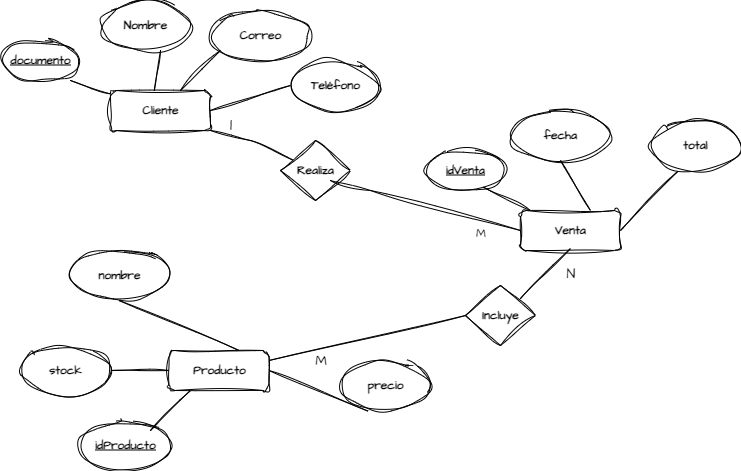

The diagram above was exported from draw.io. Its source (the exported page's mxGraphModel, read from the mxfile embedded in the PNG):
<mxGraphModel dx="1025" dy="451" grid="1" gridSize="10" guides="1" tooltips="1" connect="1" arrows="1" fold="1" page="1" pageScale="1" pageWidth="850" pageHeight="1100" math="0" shadow="0" extFonts="Permanent Marker^https://fonts.googleapis.com/css?family=Permanent+Marker">
  <root>
    <mxCell id="0" />
    <mxCell id="1" parent="0" />
    <mxCell id="IFuGdDQ2vmZefdA4oCVS-1" value="&lt;b&gt;Cliente&lt;/b&gt;" style="rounded=1;whiteSpace=wrap;html=1;sketch=1;hachureGap=4;jiggle=2;curveFitting=1;fontFamily=Architects Daughter;fontSource=https%3A%2F%2Ffonts.googleapis.com%2Fcss%3Ffamily%3DArchitects%2BDaughter;" vertex="1" parent="1">
      <mxGeometry x="110" y="100" width="100" height="40" as="geometry" />
    </mxCell>
    <mxCell id="IFuGdDQ2vmZefdA4oCVS-2" value="&lt;b&gt;&lt;u&gt;documento&lt;/u&gt;&lt;/b&gt;" style="ellipse;whiteSpace=wrap;html=1;sketch=1;hachureGap=4;jiggle=2;curveFitting=1;fontFamily=Architects Daughter;fontSource=https%3A%2F%2Ffonts.googleapis.com%2Fcss%3Ffamily%3DArchitects%2BDaughter;" vertex="1" parent="1">
      <mxGeometry y="50" width="80" height="40" as="geometry" />
    </mxCell>
    <mxCell id="IFuGdDQ2vmZefdA4oCVS-3" value="&lt;b&gt;Nombre&lt;/b&gt;" style="ellipse;whiteSpace=wrap;html=1;sketch=1;hachureGap=4;jiggle=2;curveFitting=1;fontFamily=Architects Daughter;fontSource=https%3A%2F%2Ffonts.googleapis.com%2Fcss%3Ffamily%3DArchitects%2BDaughter;" vertex="1" parent="1">
      <mxGeometry x="100" y="10" width="90" height="50" as="geometry" />
    </mxCell>
    <mxCell id="IFuGdDQ2vmZefdA4oCVS-4" value="&lt;b&gt;Correo&lt;/b&gt;" style="ellipse;whiteSpace=wrap;html=1;sketch=1;hachureGap=4;jiggle=2;curveFitting=1;fontFamily=Architects Daughter;fontSource=https%3A%2F%2Ffonts.googleapis.com%2Fcss%3Ffamily%3DArchitects%2BDaughter;" vertex="1" parent="1">
      <mxGeometry x="210" y="20" width="100" height="50" as="geometry" />
    </mxCell>
    <mxCell id="IFuGdDQ2vmZefdA4oCVS-5" value="&lt;b&gt;Teléfono&lt;/b&gt;" style="ellipse;whiteSpace=wrap;html=1;sketch=1;hachureGap=4;jiggle=2;curveFitting=1;fontFamily=Architects Daughter;fontSource=https%3A%2F%2Ffonts.googleapis.com%2Fcss%3Ffamily%3DArchitects%2BDaughter;" vertex="1" parent="1">
      <mxGeometry x="290" y="70" width="90" height="50" as="geometry" />
    </mxCell>
    <mxCell id="IFuGdDQ2vmZefdA4oCVS-6" value="" style="endArrow=none;html=1;rounded=0;sketch=1;hachureGap=4;jiggle=2;curveFitting=1;fontFamily=Architects Daughter;fontSource=https%3A%2F%2Ffonts.googleapis.com%2Fcss%3Ffamily%3DArchitects%2BDaughter;" edge="1" parent="1" target="IFuGdDQ2vmZefdA4oCVS-1">
      <mxGeometry width="50" height="50" relative="1" as="geometry">
        <mxPoint x="70" y="90" as="sourcePoint" />
        <mxPoint x="120" y="40" as="targetPoint" />
      </mxGeometry>
    </mxCell>
    <mxCell id="IFuGdDQ2vmZefdA4oCVS-7" value="" style="endArrow=none;html=1;rounded=0;sketch=1;hachureGap=4;jiggle=2;curveFitting=1;fontFamily=Architects Daughter;fontSource=https%3A%2F%2Ffonts.googleapis.com%2Fcss%3Ffamily%3DArchitects%2BDaughter;exitX=0.437;exitY=0.017;exitDx=0;exitDy=0;exitPerimeter=0;entryX=0.667;entryY=1;entryDx=0;entryDy=0;entryPerimeter=0;" edge="1" parent="1" source="IFuGdDQ2vmZefdA4oCVS-1" target="IFuGdDQ2vmZefdA4oCVS-3">
      <mxGeometry width="50" height="50" relative="1" as="geometry">
        <mxPoint x="110" y="100" as="sourcePoint" />
        <mxPoint x="160" y="50" as="targetPoint" />
      </mxGeometry>
    </mxCell>
    <mxCell id="IFuGdDQ2vmZefdA4oCVS-8" value="" style="endArrow=none;html=1;rounded=0;sketch=1;hachureGap=4;jiggle=2;curveFitting=1;fontFamily=Architects Daughter;fontSource=https%3A%2F%2Ffonts.googleapis.com%2Fcss%3Ffamily%3DArchitects%2BDaughter;" edge="1" parent="1">
      <mxGeometry width="50" height="50" relative="1" as="geometry">
        <mxPoint x="180" y="100" as="sourcePoint" />
        <mxPoint x="220" y="60" as="targetPoint" />
      </mxGeometry>
    </mxCell>
    <mxCell id="IFuGdDQ2vmZefdA4oCVS-9" value="" style="endArrow=none;html=1;rounded=0;sketch=1;hachureGap=4;jiggle=2;curveFitting=1;fontFamily=Architects Daughter;fontSource=https%3A%2F%2Ffonts.googleapis.com%2Fcss%3Ffamily%3DArchitects%2BDaughter;exitX=1;exitY=0.5;exitDx=0;exitDy=0;" edge="1" parent="1" source="IFuGdDQ2vmZefdA4oCVS-1">
      <mxGeometry width="50" height="50" relative="1" as="geometry">
        <mxPoint x="240" y="145" as="sourcePoint" />
        <mxPoint x="290" y="95" as="targetPoint" />
      </mxGeometry>
    </mxCell>
    <mxCell id="IFuGdDQ2vmZefdA4oCVS-10" value="&lt;b&gt;Venta&lt;/b&gt;" style="rounded=1;whiteSpace=wrap;html=1;sketch=1;hachureGap=4;jiggle=2;curveFitting=1;fontFamily=Architects Daughter;fontSource=https%3A%2F%2Ffonts.googleapis.com%2Fcss%3Ffamily%3DArchitects%2BDaughter;" vertex="1" parent="1">
      <mxGeometry x="520" y="220" width="100" height="40" as="geometry" />
    </mxCell>
    <mxCell id="IFuGdDQ2vmZefdA4oCVS-11" value="&lt;b&gt;&lt;u&gt;idVenta&lt;/u&gt;&lt;/b&gt;" style="ellipse;whiteSpace=wrap;html=1;sketch=1;hachureGap=4;jiggle=2;curveFitting=1;fontFamily=Architects Daughter;fontSource=https%3A%2F%2Ffonts.googleapis.com%2Fcss%3Ffamily%3DArchitects%2BDaughter;" vertex="1" parent="1">
      <mxGeometry x="425" y="160" width="80" height="40" as="geometry" />
    </mxCell>
    <mxCell id="IFuGdDQ2vmZefdA4oCVS-12" value="&lt;b&gt;fecha&lt;/b&gt;" style="ellipse;whiteSpace=wrap;html=1;sketch=1;hachureGap=4;jiggle=2;curveFitting=1;fontFamily=Architects Daughter;fontSource=https%3A%2F%2Ffonts.googleapis.com%2Fcss%3Ffamily%3DArchitects%2BDaughter;" vertex="1" parent="1">
      <mxGeometry x="510" y="120" width="100" height="50" as="geometry" />
    </mxCell>
    <mxCell id="IFuGdDQ2vmZefdA4oCVS-13" value="&lt;b&gt;total&lt;/b&gt;" style="ellipse;whiteSpace=wrap;html=1;sketch=1;hachureGap=4;jiggle=2;curveFitting=1;fontFamily=Architects Daughter;fontSource=https%3A%2F%2Ffonts.googleapis.com%2Fcss%3Ffamily%3DArchitects%2BDaughter;" vertex="1" parent="1">
      <mxGeometry x="650" y="130" width="90" height="50" as="geometry" />
    </mxCell>
    <mxCell id="IFuGdDQ2vmZefdA4oCVS-14" value="" style="endArrow=none;html=1;rounded=0;sketch=1;hachureGap=4;jiggle=2;curveFitting=1;fontFamily=Architects Daughter;fontSource=https%3A%2F%2Ffonts.googleapis.com%2Fcss%3Ffamily%3DArchitects%2BDaughter;exitX=0.725;exitY=0.917;exitDx=0;exitDy=0;exitPerimeter=0;" edge="1" parent="1" target="IFuGdDQ2vmZefdA4oCVS-10" source="IFuGdDQ2vmZefdA4oCVS-11">
      <mxGeometry width="50" height="50" relative="1" as="geometry">
        <mxPoint x="480" y="210" as="sourcePoint" />
        <mxPoint x="530" y="160" as="targetPoint" />
      </mxGeometry>
    </mxCell>
    <mxCell id="IFuGdDQ2vmZefdA4oCVS-16" value="" style="endArrow=none;html=1;rounded=0;sketch=1;hachureGap=4;jiggle=2;curveFitting=1;fontFamily=Architects Daughter;fontSource=https%3A%2F%2Ffonts.googleapis.com%2Fcss%3Ffamily%3DArchitects%2BDaughter;entryX=0.5;entryY=1;entryDx=0;entryDy=0;" edge="1" parent="1" target="IFuGdDQ2vmZefdA4oCVS-12">
      <mxGeometry width="50" height="50" relative="1" as="geometry">
        <mxPoint x="590" y="220" as="sourcePoint" />
        <mxPoint x="630" y="180" as="targetPoint" />
      </mxGeometry>
    </mxCell>
    <mxCell id="IFuGdDQ2vmZefdA4oCVS-17" value="" style="endArrow=none;html=1;rounded=0;sketch=1;hachureGap=4;jiggle=2;curveFitting=1;fontFamily=Architects Daughter;fontSource=https%3A%2F%2Ffonts.googleapis.com%2Fcss%3Ffamily%3DArchitects%2BDaughter;exitX=1;exitY=0.5;exitDx=0;exitDy=0;entryX=0.307;entryY=1.013;entryDx=0;entryDy=0;entryPerimeter=0;" edge="1" parent="1" source="IFuGdDQ2vmZefdA4oCVS-10" target="IFuGdDQ2vmZefdA4oCVS-13">
      <mxGeometry width="50" height="50" relative="1" as="geometry">
        <mxPoint x="650" y="265" as="sourcePoint" />
        <mxPoint x="700" y="215" as="targetPoint" />
      </mxGeometry>
    </mxCell>
    <mxCell id="IFuGdDQ2vmZefdA4oCVS-18" value="&lt;b&gt;Producto&lt;/b&gt;" style="rounded=1;whiteSpace=wrap;html=1;sketch=1;hachureGap=4;jiggle=2;curveFitting=1;fontFamily=Architects Daughter;fontSource=https%3A%2F%2Ffonts.googleapis.com%2Fcss%3Ffamily%3DArchitects%2BDaughter;" vertex="1" parent="1">
      <mxGeometry x="168.5" y="360" width="100" height="40" as="geometry" />
    </mxCell>
    <mxCell id="IFuGdDQ2vmZefdA4oCVS-19" value="&lt;b&gt;nombre&lt;/b&gt;" style="ellipse;whiteSpace=wrap;html=1;sketch=1;hachureGap=4;jiggle=2;curveFitting=1;fontFamily=Architects Daughter;fontSource=https%3A%2F%2Ffonts.googleapis.com%2Fcss%3Ffamily%3DArchitects%2BDaughter;" vertex="1" parent="1">
      <mxGeometry x="68.5" y="260" width="100" height="50" as="geometry" />
    </mxCell>
    <mxCell id="IFuGdDQ2vmZefdA4oCVS-20" value="&lt;b&gt;precio&lt;/b&gt;" style="ellipse;whiteSpace=wrap;html=1;sketch=1;hachureGap=4;jiggle=2;curveFitting=1;fontFamily=Architects Daughter;fontSource=https%3A%2F%2Ffonts.googleapis.com%2Fcss%3Ffamily%3DArchitects%2BDaughter;" vertex="1" parent="1">
      <mxGeometry x="340" y="370" width="90" height="50" as="geometry" />
    </mxCell>
    <mxCell id="IFuGdDQ2vmZefdA4oCVS-21" value="" style="endArrow=none;html=1;rounded=0;sketch=1;hachureGap=4;jiggle=2;curveFitting=1;fontFamily=Architects Daughter;fontSource=https%3A%2F%2Ffonts.googleapis.com%2Fcss%3Ffamily%3DArchitects%2BDaughter;exitX=1;exitY=0.5;exitDx=0;exitDy=0;" edge="1" parent="1" target="IFuGdDQ2vmZefdA4oCVS-18" source="IFuGdDQ2vmZefdA4oCVS-24">
      <mxGeometry width="50" height="50" relative="1" as="geometry">
        <mxPoint x="131.5" y="337" as="sourcePoint" />
        <mxPoint x="178.5" y="300" as="targetPoint" />
      </mxGeometry>
    </mxCell>
    <mxCell id="IFuGdDQ2vmZefdA4oCVS-22" value="" style="endArrow=none;html=1;rounded=0;sketch=1;hachureGap=4;jiggle=2;curveFitting=1;fontFamily=Architects Daughter;fontSource=https%3A%2F%2Ffonts.googleapis.com%2Fcss%3Ffamily%3DArchitects%2BDaughter;entryX=0.5;entryY=1;entryDx=0;entryDy=0;" edge="1" parent="1" target="IFuGdDQ2vmZefdA4oCVS-19">
      <mxGeometry width="50" height="50" relative="1" as="geometry">
        <mxPoint x="238.5" y="360" as="sourcePoint" />
        <mxPoint x="278.5" y="320" as="targetPoint" />
      </mxGeometry>
    </mxCell>
    <mxCell id="IFuGdDQ2vmZefdA4oCVS-23" value="" style="endArrow=none;html=1;rounded=0;sketch=1;hachureGap=4;jiggle=2;curveFitting=1;fontFamily=Architects Daughter;fontSource=https%3A%2F%2Ffonts.googleapis.com%2Fcss%3Ffamily%3DArchitects%2BDaughter;exitX=1;exitY=0.5;exitDx=0;exitDy=0;entryX=0.307;entryY=1.013;entryDx=0;entryDy=0;entryPerimeter=0;" edge="1" parent="1" source="IFuGdDQ2vmZefdA4oCVS-18" target="IFuGdDQ2vmZefdA4oCVS-20">
      <mxGeometry width="50" height="50" relative="1" as="geometry">
        <mxPoint x="298.5" y="405" as="sourcePoint" />
        <mxPoint x="348.5" y="355" as="targetPoint" />
      </mxGeometry>
    </mxCell>
    <mxCell id="IFuGdDQ2vmZefdA4oCVS-24" value="&lt;b&gt;stock&lt;/b&gt;" style="ellipse;whiteSpace=wrap;html=1;sketch=1;hachureGap=4;jiggle=2;curveFitting=1;fontFamily=Architects Daughter;fontSource=https%3A%2F%2Ffonts.googleapis.com%2Fcss%3Ffamily%3DArchitects%2BDaughter;" vertex="1" parent="1">
      <mxGeometry x="20" y="355" width="90" height="50" as="geometry" />
    </mxCell>
    <mxCell id="IFuGdDQ2vmZefdA4oCVS-25" value="&lt;b&gt;&lt;u&gt;idProducto&lt;/u&gt;&lt;/b&gt;" style="ellipse;whiteSpace=wrap;html=1;sketch=1;hachureGap=4;jiggle=2;curveFitting=1;fontFamily=Architects Daughter;fontSource=https%3A%2F%2Ffonts.googleapis.com%2Fcss%3Ffamily%3DArchitects%2BDaughter;" vertex="1" parent="1">
      <mxGeometry x="80" y="430" width="90" height="50" as="geometry" />
    </mxCell>
    <mxCell id="IFuGdDQ2vmZefdA4oCVS-26" value="" style="endArrow=none;html=1;rounded=0;sketch=1;hachureGap=4;jiggle=2;curveFitting=1;fontFamily=Architects Daughter;fontSource=https%3A%2F%2Ffonts.googleapis.com%2Fcss%3Ffamily%3DArchitects%2BDaughter;" edge="1" parent="1">
      <mxGeometry width="50" height="50" relative="1" as="geometry">
        <mxPoint x="150" y="440" as="sourcePoint" />
        <mxPoint x="190" y="400" as="targetPoint" />
      </mxGeometry>
    </mxCell>
    <mxCell id="IFuGdDQ2vmZefdA4oCVS-27" value="&lt;b&gt;Realiza&lt;/b&gt;" style="rhombus;whiteSpace=wrap;html=1;sketch=1;hachureGap=4;jiggle=2;curveFitting=1;fontFamily=Architects Daughter;fontSource=https%3A%2F%2Ffonts.googleapis.com%2Fcss%3Ffamily%3DArchitects%2BDaughter;" vertex="1" parent="1">
      <mxGeometry x="280" y="150" width="70" height="60" as="geometry" />
    </mxCell>
    <mxCell id="IFuGdDQ2vmZefdA4oCVS-28" value="" style="endArrow=none;html=1;rounded=0;sketch=1;hachureGap=4;jiggle=2;curveFitting=1;fontFamily=Architects Daughter;fontSource=https%3A%2F%2Ffonts.googleapis.com%2Fcss%3Ffamily%3DArchitects%2BDaughter;" edge="1" parent="1" target="IFuGdDQ2vmZefdA4oCVS-27">
      <mxGeometry width="50" height="50" relative="1" as="geometry">
        <mxPoint x="210" y="140" as="sourcePoint" />
        <mxPoint x="260" y="90" as="targetPoint" />
        <Array as="points">
          <mxPoint x="250" y="150" />
        </Array>
      </mxGeometry>
    </mxCell>
    <mxCell id="IFuGdDQ2vmZefdA4oCVS-30" value="" style="endArrow=none;html=1;rounded=0;sketch=1;hachureGap=4;jiggle=2;curveFitting=1;fontFamily=Architects Daughter;fontSource=https%3A%2F%2Ffonts.googleapis.com%2Fcss%3Ffamily%3DArchitects%2BDaughter;entryX=0;entryY=0.5;entryDx=0;entryDy=0;" edge="1" parent="1" target="IFuGdDQ2vmZefdA4oCVS-10">
      <mxGeometry width="50" height="50" relative="1" as="geometry">
        <mxPoint x="330" y="190" as="sourcePoint" />
        <mxPoint x="510" y="240" as="targetPoint" />
        <Array as="points">
          <mxPoint x="370" y="200" />
        </Array>
      </mxGeometry>
    </mxCell>
    <mxCell id="IFuGdDQ2vmZefdA4oCVS-32" value="&lt;font style=&quot;font-size: 18px;&quot;&gt;1&lt;/font&gt;" style="text;html=1;align=center;verticalAlign=middle;resizable=0;points=[];autosize=1;strokeColor=none;fillColor=none;fontFamily=Architects Daughter;fontSource=https%3A%2F%2Ffonts.googleapis.com%2Fcss%3Ffamily%3DArchitects%2BDaughter;" vertex="1" parent="1">
      <mxGeometry x="215" y="113" width="30" height="40" as="geometry" />
    </mxCell>
    <mxCell id="IFuGdDQ2vmZefdA4oCVS-33" value="M" style="text;html=1;align=center;verticalAlign=middle;resizable=0;points=[];autosize=1;strokeColor=none;fillColor=none;fontFamily=Architects Daughter;fontSource=https%3A%2F%2Ffonts.googleapis.com%2Fcss%3Ffamily%3DArchitects%2BDaughter;" vertex="1" parent="1">
      <mxGeometry x="465" y="228" width="30" height="30" as="geometry" />
    </mxCell>
    <mxCell id="IFuGdDQ2vmZefdA4oCVS-34" value="&lt;b&gt;Incluye&lt;/b&gt;" style="rhombus;whiteSpace=wrap;html=1;sketch=1;hachureGap=4;jiggle=2;curveFitting=1;fontFamily=Architects Daughter;fontSource=https%3A%2F%2Ffonts.googleapis.com%2Fcss%3Ffamily%3DArchitects%2BDaughter;" vertex="1" parent="1">
      <mxGeometry x="465" y="295" width="70" height="60" as="geometry" />
    </mxCell>
    <mxCell id="IFuGdDQ2vmZefdA4oCVS-35" value="" style="endArrow=none;html=1;rounded=0;sketch=1;hachureGap=4;jiggle=2;curveFitting=1;fontFamily=Architects Daughter;fontSource=https%3A%2F%2Ffonts.googleapis.com%2Fcss%3Ffamily%3DArchitects%2BDaughter;exitX=1;exitY=0.25;exitDx=0;exitDy=0;" edge="1" parent="1" source="IFuGdDQ2vmZefdA4oCVS-18">
      <mxGeometry width="50" height="50" relative="1" as="geometry">
        <mxPoint x="415" y="380" as="sourcePoint" />
        <mxPoint x="465" y="325" as="targetPoint" />
      </mxGeometry>
    </mxCell>
    <mxCell id="IFuGdDQ2vmZefdA4oCVS-36" value="" style="endArrow=none;html=1;rounded=0;sketch=1;hachureGap=4;jiggle=2;curveFitting=1;fontFamily=Architects Daughter;fontSource=https%3A%2F%2Ffonts.googleapis.com%2Fcss%3Ffamily%3DArchitects%2BDaughter;" edge="1" parent="1">
      <mxGeometry width="50" height="50" relative="1" as="geometry">
        <mxPoint x="520" y="308" as="sourcePoint" />
        <mxPoint x="570" y="258" as="targetPoint" />
      </mxGeometry>
    </mxCell>
    <mxCell id="IFuGdDQ2vmZefdA4oCVS-37" value="&lt;font style=&quot;font-size: 14px;&quot;&gt;N&lt;/font&gt;" style="text;html=1;align=center;verticalAlign=middle;resizable=0;points=[];autosize=1;strokeColor=none;fillColor=none;fontFamily=Architects Daughter;fontSource=https%3A%2F%2Ffonts.googleapis.com%2Fcss%3Ffamily%3DArchitects%2BDaughter;" vertex="1" parent="1">
      <mxGeometry x="555" y="268" width="30" height="30" as="geometry" />
    </mxCell>
    <mxCell id="IFuGdDQ2vmZefdA4oCVS-38" value="&lt;font style=&quot;font-size: 14px;&quot;&gt;M&lt;/font&gt;" style="text;html=1;align=center;verticalAlign=middle;resizable=0;points=[];autosize=1;strokeColor=none;fillColor=none;fontFamily=Architects Daughter;fontSource=https%3A%2F%2Ffonts.googleapis.com%2Fcss%3Ffamily%3DArchitects%2BDaughter;" vertex="1" parent="1">
      <mxGeometry x="300" y="355" width="40" height="30" as="geometry" />
    </mxCell>
  </root>
</mxGraphModel>